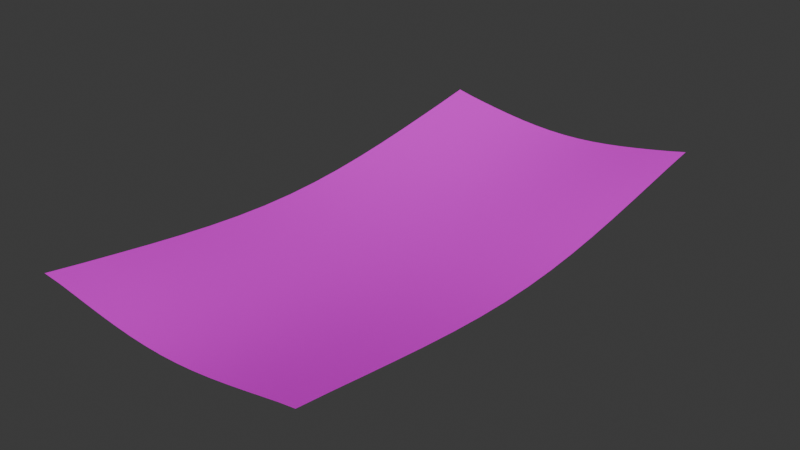 # Source: tente.blend  (saved by Blender 4.1.24; exported with 4.5.12 LTS)
import bpy
from mathutils import Matrix  # noqa: F401  (used for matrix-valued properties, if any)

bpy.ops.wm.read_factory_settings(use_empty=True)
scene = bpy.context.scene
scene.name = 'Scene'

# ---- collections
col_collection = bpy.data.collections.new('Collection'); scene.collection.children.link(col_collection)

# ---- images (referenced by path relative to the original .blend; pixels are not part of the script)
import os
ASSET_DIR = os.environ.get("B2B_ASSET_DIR", "")  # directory of the original .blend (textures are referenced by path, not embedded)
HERE = os.path.dirname(os.path.abspath(__file__))  # packed textures are extracted next to this script under _unpacked/

def load_image(name, relpath, width, height, colorspace="sRGB"):
    """Load a texture the original file referenced (path relative to the .blend, or extracted next to this script)."""
    p = next((c for c in (os.path.join(HERE, relpath), os.path.join(ASSET_DIR, relpath)) if relpath and os.path.exists(c)), "")
    if p:
        img = bpy.data.images.load(p, check_existing=True)
        img.name = name
    else:  # same state as the original file: an image datablock whose file is absent (Cycles renders it pink)
        img = bpy.data.images.new(name, width, height)
        img.source = "FILE"
        img.filepath = "//" + (relpath or name)
    img.colorspace_settings.name = colorspace
    return img
img_gros_plan_pile_feuilles_vertes_mot_germe_elles_1209827_7881_jpg = load_image('gros-plan-pile-feuilles-vertes-mot-germe-elles_1209827-7881.jpg', 'gros-plan-pile-feuilles-vertes-mot-germe-elles_1209827-7881.jpg', 1024, 1024, 'sRGB')

# ---- materials (node trees are filled in below, after node groups)
mat_material_001 = bpy.data.materials.new('Material.001')
mat_material_001.use_transparent_shadow = False

# ---- material node trees
mat_material_001.use_nodes = True; mat_material_001.node_tree.nodes.clear()
_N = mat_material_001.node_tree.nodes; _L = mat_material_001.node_tree.links
n0 = _N.new('ShaderNodeBsdfPrincipled'); n0.name = 'Principled BSDF'; n0.location = (10, 300)
n1 = _N.new('ShaderNodeOutputMaterial'); n1.name = 'Material Output'; n1.location = (300, 300)
n2 = _N.new('ShaderNodeTexImage'); n2.name = 'Image Texture'; n2.location = (-306, 275)
n2.image = img_gros_plan_pile_feuilles_vertes_mot_germe_elles_1209827_7881_jpg
_L.new(n0.outputs[0], n1.inputs[0])
_L.new(n2.outputs[0], n0.inputs[0])
n1.is_active_output = True

# ---- world
world_world = bpy.data.worlds.new('World'); scene.world = world_world
world_world.use_nodes = True; world_world.node_tree.nodes.clear()
_N = world_world.node_tree.nodes; _L = world_world.node_tree.links
n0 = _N.new('ShaderNodeOutputWorld'); n0.name = 'World Output'; n0.location = (300, 300)
n1 = _N.new('ShaderNodeBackground'); n1.name = 'Background'; n1.location = (10, 300)
n1.inputs[0].default_value = (0.05088, 0.05088, 0.05088, 1.0)
_L.new(n1.outputs[0], n0.inputs[0])
n0.is_active_output = True
world_world.color = (0.05088, 0.05088, 0.05088)
world_world.use_sun_shadow = False
world_world.sun_shadow_jitter_overblur = 0.0

# ---- meshes
me_plane_001 = bpy.data.meshes.new('Plane.001')
me_plane_001.from_pydata([(-1.0, -1.0, 9.537e-07), (1.0, -1.0, 9.537e-07), (-1.0, 1.0, 9.537e-07), (1.0, 1.0, 9.537e-07), (-0.9987, 0.0, -1.477), (5.96e-08, -0.998, -0.8716), (0.9987, 0.0, -1.477), (5.96e-08, 0.998, -0.8716), (5.96e-08, 0.0, -1.805), (-0.9968, -0.4995, -0.9929), (0.5002, -0.9965, -0.5949), (0.9968, 0.4995, -0.9929), (-0.5002, 0.9965, -0.5949), (-0.9968, 0.4995, -0.9929), (-0.5002, -0.9965, -0.5949), (0.9968, -0.4995, -0.9929), (0.5002, 0.9965, -0.5949), (5.96e-08, 0.5003, -1.493), (5.96e-08, -0.5003, -1.493), (-0.5007, 0.0, -1.698), (0.5007, 0.0, -1.698), (0.5006, -0.5003, -1.324), (-0.5006, -0.5003, -1.324), (-0.5006, 0.5003, -1.324), (0.5006, 0.5003, -1.324), (-0.9962, -0.7483, -0.5182), (0.7492, -0.9959, -0.3155), (0.9962, 0.7483, -0.5182), (-0.7492, 0.9959, -0.3155), (-0.9981, 0.2502, -1.344), (-0.2507, -0.9975, -0.7968), (0.9981, -0.2502, -1.344), (0.2507, 0.9975, -0.7968), (5.96e-08, 0.7493, -1.189), (5.96e-08, -0.2505, -1.721), (-0.7499, 0.0, -1.593), (0.2507, 0.0, -1.776), (-0.9981, -0.2502, -1.344), (0.2507, -0.9975, -0.7968), (0.9981, 0.2502, -1.344), (-0.2507, 0.9975, -0.7968), (-0.9962, 0.7483, -0.5182), (-0.7492, -0.9959, -0.3155), (0.9962, -0.7483, -0.5182), (0.7492, 0.9959, -0.3155), (5.96e-08, 0.2505, -1.721), (5.96e-08, -0.7493, -1.189), (-0.2507, 0.0, -1.776), (0.7499, 0.0, -1.593), (0.5007, -0.2506, -1.596), (0.5012, -0.7486, -0.9663), (0.2507, -0.5002, -1.447), (0.7491, -0.5004, -1.161), (-0.5007, -0.2506, -1.596), (-0.5012, -0.7486, -0.9663), (-0.7491, -0.5004, -1.161), (-0.2507, -0.5002, -1.447), (-0.5012, 0.7486, -0.9663), (-0.5007, 0.2506, -1.596), (-0.7491, 0.5004, -1.161), (-0.2507, 0.5002, -1.447), (0.5012, 0.7486, -0.9663), (0.5007, 0.2506, -1.596), (0.2507, 0.5002, -1.447), (0.7491, 0.5004, -1.161), (0.7496, 0.2506, -1.474), (0.2507, 0.2505, -1.687), (0.2511, 0.749, -1.128), (-0.2507, 0.2505, -1.687), (-0.7496, 0.2506, -1.474), (-0.7498, 0.7491, -0.7454), (-0.2511, -0.749, -1.128), (-0.7498, -0.7491, -0.7454), (-0.7496, -0.2506, -1.474), (0.7498, -0.7491, -0.7454), (0.2511, -0.749, -1.128), (0.2507, -0.2505, -1.687), (0.7496, -0.2506, -1.474), (-0.2507, -0.2505, -1.687), (-0.2511, 0.749, -1.128), (0.7498, 0.7491, -0.7454), (-0.9963, -0.8735, -0.2623), (0.8741, -0.9964, -0.1619), (0.9963, 0.8735, -0.2623), (-0.8741, 0.9964, -0.1619), (-0.9985, 0.1252, -1.443), (-0.1255, -0.9978, -0.8525), (0.9985, -0.1252, -1.443), (0.1255, 0.9978, -0.8525), (5.96e-08, 0.8736, -1.03), (5.96e-08, -0.1253, -1.783), (-0.8743, 0.0, -1.535), (0.1254, 0.0, -1.798), (-0.9975, -0.375, -1.19), (0.3756, -0.997, -0.7089), (0.9975, 0.375, -1.19), (-0.3756, 0.997, -0.7089), (-0.9962, 0.6239, -0.7651), (-0.6247, -0.9961, -0.4616), (0.9962, -0.6239, -0.7651), (0.6247, 0.9961, -0.4616), (5.96e-08, 0.3755, -1.621), (5.96e-08, -0.6248, -1.345), (-0.3758, 0.0, -1.742), (0.6254, -1.192e-07, -1.647), (0.5007, -0.1254, -1.672), (0.5008, -0.6246, -1.15), (0.1254, -0.5002, -1.481), (0.625, -0.5004, -1.245), (-0.5007, -0.1254, -1.672), (-0.5008, -0.6246, -1.15), (-0.873, -0.5, -1.077), (-0.3758, -0.5002, -1.393), (-0.5012, 0.8725, -0.78), (-0.5006, 0.3756, -1.476), (-0.873, 0.5, -1.077), (-0.3758, 0.5002, -1.393), (0.5012, 0.8725, -0.78), (0.5006, 0.3756, -1.476), (0.1254, 0.5002, -1.481), (0.625, 0.5004, -1.245), (-0.9962, -0.6239, -0.7651), (0.6247, -0.9961, -0.4616), (0.9962, 0.6239, -0.7651), (-0.6247, 0.9961, -0.4616), (-0.9975, 0.375, -1.19), (-0.3756, -0.997, -0.7089), (0.9975, -0.375, -1.19), (0.3756, 0.997, -0.7089), (5.96e-08, 0.6248, -1.345), (5.96e-08, -0.3755, -1.621), (-0.6254, 0.0, -1.647), (0.3758, 0.0, -1.742), (-0.9985, -0.1252, -1.443), (0.1255, -0.9978, -0.8525), (0.9985, 0.1252, -1.443), (-0.1255, 0.9978, -0.8525), (-0.9963, 0.8735, -0.2623), (-0.8741, -0.9964, -0.1619), (0.9963, -0.8735, -0.2623), (0.8741, 0.9964, -0.1619), (5.96e-08, 0.1253, -1.783), (5.96e-08, -0.8736, -1.03), (-0.1254, 0.0, -1.798), (0.8743, 0.0, -1.535), (0.5006, -0.3756, -1.476), (0.5012, -0.8725, -0.78), (0.3758, -0.5002, -1.393), (0.873, -0.5, -1.077), (-0.5006, -0.3756, -1.476), (-0.5012, -0.8725, -0.78), (-0.625, -0.5004, -1.245), (-0.1254, -0.5002, -1.481), (-0.5008, 0.6246, -1.15), (-0.5007, 0.1254, -1.672), (-0.625, 0.5004, -1.245), (-0.1254, 0.5002, -1.481), (0.5008, 0.6246, -1.15), (0.5007, 0.1254, -1.672), (0.3758, 0.5002, -1.393), (0.873, 0.5, -1.077), (0.7493, 0.3756, -1.337), (0.7498, 0.1253, -1.562), (0.6253, 0.2506, -1.537), (0.8739, 0.2504, -1.41), (0.2507, 0.3755, -1.582), (0.2507, 0.1253, -1.753), (0.1254, 0.2505, -1.712), (0.3759, 0.2505, -1.647), (0.2511, 0.8732, -0.9627), (0.2509, 0.6247, -1.292), (0.1256, 0.7492, -1.173), (0.3763, 0.7488, -1.058), (-0.2507, 0.3755, -1.582), (-0.2507, 0.1253, -1.753), (-0.3759, 0.2505, -1.647), (-0.1254, 0.2505, -1.712), (-0.7493, 0.3756, -1.337), (-0.7498, 0.1253, -1.562), (-0.8739, 0.2504, -1.41), (-0.6253, 0.2506, -1.537), (-0.7502, 0.8726, -0.5285), (-0.7491, 0.625, -0.9601), (-0.8732, 0.7492, -0.6301), (-0.6257, 0.7487, -0.86), (-0.2509, -0.6247, -1.292), (-0.2511, -0.8732, -0.9627), (-0.3763, -0.7488, -1.058), (-0.1256, -0.7492, -1.173), (-0.7491, -0.625, -0.9601), (-0.7502, -0.8726, -0.5285), (-0.8732, -0.7492, -0.6301), (-0.6257, -0.7487, -0.86), (-0.7498, -0.1253, -1.562), (-0.7493, -0.3756, -1.337), (-0.8739, -0.2504, -1.41), (-0.6253, -0.2506, -1.537), (0.7491, -0.625, -0.9601), (0.7502, -0.8726, -0.5285), (0.6257, -0.7487, -0.86), (0.8732, -0.7492, -0.6301), (0.2509, -0.6247, -1.292), (0.2511, -0.8732, -0.9627), (0.1256, -0.7492, -1.173), (0.3763, -0.7488, -1.058), (0.2507, -0.1253, -1.753), (0.2507, -0.3755, -1.582), (0.1254, -0.2505, -1.712), (0.3759, -0.2505, -1.647), (0.7498, -0.1253, -1.562), (0.7493, -0.3756, -1.337), (0.6253, -0.2506, -1.537), (0.8739, -0.2504, -1.41), (-0.2507, -0.1253, -1.753), (-0.2507, -0.3755, -1.582), (-0.3759, -0.2505, -1.647), (-0.1254, -0.2505, -1.712), (-0.2511, 0.8732, -0.9627), (-0.2509, 0.6247, -1.292), (-0.3763, 0.7488, -1.058), (-0.1256, 0.7492, -1.173), (0.7502, 0.8726, -0.5285), (0.7491, 0.625, -0.9601), (0.6257, 0.7487, -0.86), (0.8732, 0.7492, -0.6301), (0.8728, 0.6246, -0.862), (0.6252, 0.6248, -1.058), (0.6258, 0.8724, -0.6597), (-0.1255, 0.6248, -1.332), (-0.376, 0.6246, -1.23), (-0.3763, 0.8729, -0.8831), (-0.1254, -0.3755, -1.611), (-0.3758, -0.3755, -1.536), (-0.3758, -0.1253, -1.718), (0.8734, -0.3753, -1.264), (0.6251, -0.3757, -1.409), (0.6253, -0.1254, -1.619), (0.3758, -0.3755, -1.536), (0.1254, -0.3755, -1.611), (0.1254, -0.1253, -1.776), (0.3763, -0.8729, -0.8831), (0.1256, -0.8735, -1.013), (0.1255, -0.6248, -1.332), (0.8742, -0.8738, -0.392), (0.6258, -0.8724, -0.6597), (0.6252, -0.6248, -1.058), (-0.6251, -0.3757, -1.409), (-0.8734, -0.3753, -1.264), (-0.8742, -0.1253, -1.503), (-0.6258, -0.8724, -0.6597), (-0.8742, -0.8738, -0.392), (-0.8728, -0.6246, -0.862), (-0.1256, -0.8735, -1.013), (-0.3763, -0.8729, -0.8831), (-0.376, -0.6246, -1.23), (-0.6252, 0.6248, -1.058), (-0.8728, 0.6246, -0.862), (-0.8742, 0.8738, -0.392), (-0.6253, 0.1254, -1.619), (-0.8742, 0.1253, -1.503), (-0.8734, 0.3753, -1.264), (-0.1254, 0.1253, -1.776), (-0.3758, 0.1253, -1.718), (-0.3758, 0.3755, -1.536), (0.376, 0.6246, -1.23), (0.1255, 0.6248, -1.332), (0.1256, 0.8735, -1.013), (0.3758, 0.1253, -1.718), (0.1254, 0.1253, -1.776), (0.1254, 0.3755, -1.611), (0.8742, 0.1253, -1.503), (0.6253, 0.1254, -1.619), (0.6251, 0.3757, -1.409), (0.8734, 0.3753, -1.264), (0.3758, 0.3755, -1.536), (0.3763, 0.8729, -0.8831), (-0.1254, 0.3755, -1.611), (-0.6251, 0.3757, -1.409), (-0.6258, 0.8724, -0.6597), (-0.1255, -0.6248, -1.332), (-0.6252, -0.6248, -1.058), (-0.6253, -0.1254, -1.619), (0.8728, -0.6246, -0.862), (0.376, -0.6246, -1.23), (0.3758, -0.1253, -1.718), (0.8742, -0.1253, -1.503), (-0.1254, -0.1253, -1.776), (-0.1256, 0.8735, -1.013), (0.8742, 0.8738, -0.392)], [], [(288, 83, 3, 140), (287, 89, 7, 136), (286, 90, 8, 143), (285, 87, 6, 144), (284, 105, 20, 132), (283, 106, 21, 147), (282, 99, 15, 148), (281, 109, 19, 131), (280, 110, 22, 151), (279, 102, 18, 152), (278, 113, 12, 124), (277, 114, 23, 155), (276, 101, 17, 156), (275, 117, 16, 128), (274, 118, 24, 159), (273, 95, 11, 160), (272, 161, 64, 120), (271, 162, 65, 163), (270, 135, 39, 164), (269, 165, 63, 119), (268, 166, 66, 167), (267, 158, 62, 168), (266, 169, 32, 88), (265, 170, 67, 171), (264, 157, 61, 172), (263, 173, 60, 116), (262, 174, 68, 175), (261, 141, 45, 176), (260, 177, 59, 115), (259, 178, 69, 179), (258, 154, 58, 180), (257, 181, 28, 84), (256, 182, 70, 183), (255, 153, 57, 184), (254, 185, 56, 112), (253, 186, 71, 187), (252, 142, 46, 188), (251, 189, 55, 111), (250, 190, 72, 191), (249, 150, 54, 192), (248, 193, 35, 91), (247, 194, 73, 195), (246, 149, 53, 196), (245, 197, 52, 108), (244, 198, 74, 199), (243, 139, 43, 200), (242, 201, 51, 107), (241, 202, 75, 203), (240, 146, 50, 204), (239, 205, 36, 92), (238, 206, 76, 207), (237, 145, 49, 208), (236, 209, 48, 104), (235, 210, 77, 211), (234, 127, 31, 212), (233, 213, 47, 103), (232, 214, 78, 215), (231, 130, 34, 216), (230, 217, 40, 96), (229, 218, 79, 219), (228, 129, 33, 220), (227, 221, 44, 100), (226, 222, 80, 223), (225, 123, 27, 224), (222, 225, 224, 80), (64, 160, 225, 222), (160, 11, 123, 225), (157, 226, 223, 61), (24, 120, 226, 157), (120, 64, 222, 226), (117, 227, 100, 16), (61, 223, 227, 117), (223, 80, 221, 227), (218, 228, 220, 79), (60, 156, 228, 218), (156, 17, 129, 228), (153, 229, 219, 57), (23, 116, 229, 153), (116, 60, 218, 229), (113, 230, 96, 12), (57, 219, 230, 113), (219, 79, 217, 230), (214, 231, 216, 78), (56, 152, 231, 214), (152, 18, 130, 231), (149, 232, 215, 53), (22, 112, 232, 149), (112, 56, 214, 232), (109, 233, 103, 19), (53, 215, 233, 109), (215, 78, 213, 233), (210, 234, 212, 77), (52, 148, 234, 210), (148, 15, 127, 234), (145, 235, 211, 49), (21, 108, 235, 145), (108, 52, 210, 235), (105, 236, 104, 20), (49, 211, 236, 105), (211, 77, 209, 236), (206, 237, 208, 76), (51, 147, 237, 206), (147, 21, 145, 237), (130, 238, 207, 34), (18, 107, 238, 130), (107, 51, 206, 238), (90, 239, 92, 8), (34, 207, 239, 90), (207, 76, 205, 239), (202, 240, 204, 75), (38, 94, 240, 202), (94, 10, 146, 240), (142, 241, 203, 46), (5, 134, 241, 142), (134, 38, 202, 241), (102, 242, 107, 18), (46, 203, 242, 102), (203, 75, 201, 242), (198, 243, 200, 74), (26, 82, 243, 198), (82, 1, 139, 243), (146, 244, 199, 50), (10, 122, 244, 146), (122, 26, 198, 244), (106, 245, 108, 21), (50, 199, 245, 106), (199, 74, 197, 245), (194, 246, 196, 73), (55, 151, 246, 194), (151, 22, 149, 246), (93, 247, 195, 37), (9, 111, 247, 93), (111, 55, 194, 247), (133, 248, 91, 4), (37, 195, 248, 133), (195, 73, 193, 248), (190, 249, 192, 72), (42, 98, 249, 190), (98, 14, 150, 249), (81, 250, 191, 25), (0, 138, 250, 81), (138, 42, 190, 250), (121, 251, 111, 9), (25, 191, 251, 121), (191, 72, 189, 251), (186, 252, 188, 71), (30, 86, 252, 186), (86, 5, 142, 252), (150, 253, 187, 54), (14, 126, 253, 150), (126, 30, 186, 253), (110, 254, 112, 22), (54, 187, 254, 110), (187, 71, 185, 254), (182, 255, 184, 70), (59, 155, 255, 182), (155, 23, 153, 255), (97, 256, 183, 41), (13, 115, 256, 97), (115, 59, 182, 256), (137, 257, 84, 2), (41, 183, 257, 137), (183, 70, 181, 257), (178, 258, 180, 69), (35, 131, 258, 178), (131, 19, 154, 258), (85, 259, 179, 29), (4, 91, 259, 85), (91, 35, 178, 259), (125, 260, 115, 13), (29, 179, 260, 125), (179, 69, 177, 260), (174, 261, 176, 68), (47, 143, 261, 174), (143, 8, 141, 261), (154, 262, 175, 58), (19, 103, 262, 154), (103, 47, 174, 262), (114, 263, 116, 23), (58, 175, 263, 114), (175, 68, 173, 263), (170, 264, 172, 67), (63, 159, 264, 170), (159, 24, 157, 264), (129, 265, 171, 33), (17, 119, 265, 129), (119, 63, 170, 265), (89, 266, 88, 7), (33, 171, 266, 89), (171, 67, 169, 266), (166, 267, 168, 66), (36, 132, 267, 166), (132, 20, 158, 267), (141, 268, 167, 45), (8, 92, 268, 141), (92, 36, 166, 268), (101, 269, 119, 17), (45, 167, 269, 101), (167, 66, 165, 269), (162, 270, 164, 65), (48, 144, 270, 162), (144, 6, 135, 270), (158, 271, 163, 62), (20, 104, 271, 158), (104, 48, 162, 271), (118, 272, 120, 24), (62, 163, 272, 118), (163, 65, 161, 272), (161, 273, 160, 64), (65, 164, 273, 161), (164, 39, 95, 273), (165, 274, 159, 63), (66, 168, 274, 165), (168, 62, 118, 274), (169, 275, 128, 32), (67, 172, 275, 169), (172, 61, 117, 275), (173, 276, 156, 60), (68, 176, 276, 173), (176, 45, 101, 276), (177, 277, 155, 59), (69, 180, 277, 177), (180, 58, 114, 277), (181, 278, 124, 28), (70, 184, 278, 181), (184, 57, 113, 278), (185, 279, 152, 56), (71, 188, 279, 185), (188, 46, 102, 279), (189, 280, 151, 55), (72, 192, 280, 189), (192, 54, 110, 280), (193, 281, 131, 35), (73, 196, 281, 193), (196, 53, 109, 281), (197, 282, 148, 52), (74, 200, 282, 197), (200, 43, 99, 282), (201, 283, 147, 51), (75, 204, 283, 201), (204, 50, 106, 283), (205, 284, 132, 36), (76, 208, 284, 205), (208, 49, 105, 284), (209, 285, 144, 48), (77, 212, 285, 209), (212, 31, 87, 285), (213, 286, 143, 47), (78, 216, 286, 213), (216, 34, 90, 286), (217, 287, 136, 40), (79, 220, 287, 217), (220, 33, 89, 287), (221, 288, 140, 44), (80, 224, 288, 221), (224, 27, 83, 288)])
me_plane_001.polygons.foreach_set('use_smooth', [True] * 256)
_uv = me_plane_001.uv_layers.new(name='UVMap')
_uv.uv.foreach_set('vector', [0.9319, 3.28, 0.909, 3.477, 0.5967, 3.454, 0.6196, 3.257, -0.3553, 2.143, -0.4041, 2.338, -0.7116, 2.289, -0.6629, 2.094, 0.8691, 1.406, 0.6198, 1.398, 0.6332, 1.149, 0.8825, 1.157, 2.247, 0.2505, 2.496, 0.2505, 2.496, 0.5, 2.247, 0.5, 1.352, 1.189, 1.273, 1.378, 0.9754, 1.299, 1.054, 1.111, 1.359, -1.118, 1.436, -0.9289, 1.137, -0.8529, 1.061, -1.042, 2.247, -0.7476, 2.496, -0.7476, 2.496, -0.4981, 2.247, -0.4981, 0.431, -0.4912, 0.4994, -0.3003, 0.1978, -0.2318, 0.1294, -0.4228, -1.018, -0.7626, -0.9959, -0.5648, -1.308, -0.543, -1.33, -0.7408, 0.2505, -0.7476, 0.5, -0.7476, 0.5, -0.4981, 0.2505, -0.4981, -0.1604, 1.364, -0.2091, 1.559, -0.5167, 1.51, -0.468, 1.316, -1.435, 0.1731, -1.582, 0.3335, -1.835, 0.1865, -1.688, 0.02608, 0.2505, 1.249, 0.5, 1.249, 0.5, 1.498, 0.2505, 1.498, 1.024, 2.489, 1.001, 2.687, 0.6885, 2.664, 0.7114, 2.466, 1.249, 1.249, 1.498, 1.249, 1.498, 1.498, 1.249, 1.498, 0.8939, 1.689, 0.8602, 1.886, 0.5494, 1.852, 0.5832, 1.655, 0.9613, 1.296, 0.9276, 1.492, 0.6169, 1.459, 0.6506, 1.262, 1.583, 1.363, 1.549, 1.56, 1.238, 1.526, 1.272, 1.329, 1.515, 1.757, 1.482, 1.953, 1.171, 1.92, 1.205, 1.723, 0.7495, 1.249, 0.9991, 1.249, 0.9991, 1.498, 0.7495, 1.498, 0.9136, 0.6553, 0.835, 0.8437, 0.5374, 0.7652, 0.616, 0.5767, 1.365, 0.5434, 1.141, 0.456, 1.279, 0.2319, 1.503, 0.3194, 1.07, 2.093, 1.047, 2.291, 0.7344, 2.268, 0.7573, 2.071, 0.6438, 1.593, 0.4046, 1.536, 0.4939, 1.297, 0.7331, 1.354, 1.648, 2.535, 1.625, 2.732, 1.313, 2.71, 1.336, 2.512, -0.2486, 1.249, 0.0009492, 1.249, 0.0009492, 1.498, -0.2486, 1.498, -0.03531, 0.02751, 0.03311, 0.2184, -0.2685, 0.2869, -0.3369, 0.09593, 0.8958, 0.9079, 0.6465, 0.8994, 0.6599, 0.6501, 0.9092, 0.6586, -1.141, -0.1477, -1.288, 0.0127, -1.541, -0.1343, -1.394, -0.2947, -0.634, 0.1464, -0.781, 0.3068, -1.034, 0.1597, -0.8873, -0.000683, -0.1462, 1.488, -0.3804, 1.419, -0.2722, 1.185, -0.03801, 1.253, -1.247, 2.247, -0.9972, 2.247, -0.9972, 2.496, -1.247, 2.496, -1.247, 1.748, -0.9972, 1.748, -0.9972, 1.997, -1.247, 1.997, 0.4547, 1.462, 0.406, 1.656, 0.09841, 1.608, 0.1471, 1.413, -0.2486, -0.7476, 0.0009492, -0.7476, 0.0009492, -0.4981, -0.2486, -0.4981, -0.2486, -1.247, 0.0009492, -1.247, 0.0009492, -0.9972, -0.2486, -0.9972, 0.2505, -1.247, 0.5, -1.247, 0.5, -0.9972, 0.2505, -0.9972, -1.061, -1.158, -1.039, -0.9604, -1.352, -0.9386, -1.374, -1.136, -0.03378, -0.8603, -0.2805, -0.8902, -0.2332, -1.137, 0.01345, -1.107, -0.5271, -0.9201, -0.7738, -0.95, -0.7266, -1.197, -0.4799, -1.167, -1.247, 0.2505, -0.9972, 0.2505, -0.9972, 0.5, -1.247, 0.5, -1.247, -0.2486, -0.9972, -0.2486, -0.9972, 0.0009492, -1.247, 0.0009492, -0.7476, -0.2486, -0.4981, -0.2486, -0.4981, 0.0009492, -0.7476, 0.0009492, 1.512, -0.7398, 1.588, -0.5507, 1.289, -0.4747, 1.213, -0.6638, 2.109, -0.8919, 2.185, -0.7028, 1.886, -0.6267, 1.81, -0.8158, 2.247, -1.247, 2.496, -1.247, 2.496, -0.9972, 2.247, -0.9972, 0.7495, -0.7476, 0.9991, -0.7476, 0.9991, -0.4981, 0.7495, -0.4981, 0.7495, -1.247, 0.9991, -1.247, 0.9991, -0.9972, 0.7495, -0.9972, 1.957, -1.27, 2.033, -1.081, 1.734, -1.005, 1.658, -1.194, 0.3705, 1.39, 0.1212, 1.381, 0.1346, 1.132, 0.3839, 1.14, 0.7495, -0.2486, 0.9991, -0.2486, 0.9991, 0.0009492, 0.7495, 0.0009492, 1.249, -0.2486, 1.498, -0.2486, 1.498, 0.0009492, 1.249, 0.0009492, 1.748, 0.2505, 1.997, 0.2505, 1.997, 0.5, 1.748, 0.5, 1.748, -0.2486, 1.997, -0.2486, 1.997, 0.0009492, 1.748, 0.0009492, 2.247, -0.2486, 2.496, -0.2486, 2.496, 0.0009492, 2.247, 0.0009492, 0.5678, -0.1093, 0.6363, 0.08161, 0.3347, 0.15, 0.2663, -0.04091, -0.2486, -0.2486, 0.0009492, -0.2486, 0.0009492, 0.0009492, -0.2486, 0.0009492, 0.2505, -0.2486, 0.5, -0.2486, 0.5, 0.0009492, 0.2505, 0.0009492, -0.2579, 1.754, -0.3066, 1.948, -0.6142, 1.9, -0.5654, 1.705, 0.3572, 1.851, 0.3085, 2.046, 0.000949, 1.997, 0.04968, 1.802, 0.2598, 2.241, 0.211, 2.435, -0.09651, 2.387, -0.04778, 2.192, 0.9778, 2.884, 0.9549, 3.082, 0.6426, 3.059, 0.6655, 2.861, 1.602, 2.93, 1.579, 3.128, 1.267, 3.105, 1.29, 2.907, 1.556, 3.326, 1.533, 3.523, 1.221, 3.5, 1.244, 3.303, 1.579, 3.128, 1.556, 3.326, 1.244, 3.303, 1.267, 3.105, 1.997, 1.498, 2.247, 1.498, 2.247, 1.748, 1.997, 1.748, 2.247, 1.498, 2.496, 1.498, 2.496, 1.748, 2.247, 1.748, 1.625, 2.732, 1.602, 2.93, 1.29, 2.907, 1.313, 2.71, 1.498, 1.498, 1.748, 1.498, 1.748, 1.748, 1.498, 1.748, 1.748, 1.498, 1.997, 1.498, 1.997, 1.748, 1.748, 1.748, 1.001, 2.687, 0.9778, 2.884, 0.6655, 2.861, 0.6885, 2.664, 1.313, 2.71, 1.29, 2.907, 0.9778, 2.884, 1.001, 2.687, 1.29, 2.907, 1.267, 3.105, 0.9549, 3.082, 0.9778, 2.884, 0.3085, 2.046, 0.2598, 2.241, -0.04778, 2.192, 0.000949, 1.997, 0.6161, 2.095, 0.5673, 2.289, 0.2598, 2.241, 0.3085, 2.046, 0.5673, 2.289, 0.5186, 2.484, 0.211, 2.435, 0.2598, 2.241, 0.406, 1.656, 0.3572, 1.851, 0.04968, 1.802, 0.09841, 1.608, 0.7135, 1.705, 0.6648, 1.9, 0.3572, 1.851, 0.406, 1.656, 0.6648, 1.9, 0.6161, 2.095, 0.3085, 2.046, 0.3572, 1.851, -0.2091, 1.559, -0.2579, 1.754, -0.5654, 1.705, -0.5167, 1.51, 0.09841, 1.608, 0.04968, 1.802, -0.2579, 1.754, -0.2091, 1.559, 0.04968, 1.802, 0.000949, 1.997, -0.3066, 1.948, -0.2579, 1.754, 0.0009492, -0.2486, 0.2505, -0.2486, 0.2505, 0.0009492, 0.0009492, 0.0009492, 0.0009492, -0.4981, 0.2505, -0.4981, 0.2505, -0.2486, 0.0009492, -0.2486, 0.2505, -0.4981, 0.5, -0.4981, 0.5, -0.2486, 0.2505, -0.2486, -0.4981, -0.2486, -0.2486, -0.2486, -0.2486, 0.0009492, -0.4981, 0.0009492, -1.308, -0.543, -1.286, -0.3452, -1.599, -0.3234, -1.621, -0.5212, -0.2486, -0.4981, 0.0009492, -0.4981, 0.0009492, -0.2486, -0.2486, -0.2486, 0.4994, -0.3003, 0.5678, -0.1093, 0.2663, -0.04091, 0.1978, -0.2318, 0.801, -0.3687, 0.8694, -0.1778, 0.5678, -0.1093, 0.4994, -0.3003, 0.8694, -0.1778, 0.9378, 0.01319, 0.6363, 0.08161, 0.5678, -0.1093, 1.997, -0.2486, 2.247, -0.2486, 2.247, 0.0009492, 1.997, 0.0009492, 1.997, -0.4981, 2.247, -0.4981, 2.247, -0.2486, 1.997, -0.2486, 2.247, -0.4981, 2.496, -0.4981, 2.496, -0.2486, 2.247, -0.2486, 1.498, -0.2486, 1.748, -0.2486, 1.748, 0.0009492, 1.498, 0.0009492, 1.498, -0.4981, 1.748, -0.4981, 1.748, -0.2486, 1.498, -0.2486, 1.748, -0.4981, 1.997, -0.4981, 1.997, -0.2486, 1.748, -0.2486, 1.498, 0.2505, 1.748, 0.2505, 1.748, 0.5, 1.498, 0.5, 1.498, 0.0009492, 1.748, 0.0009492, 1.748, 0.2505, 1.498, 0.2505, 1.748, 0.0009492, 1.997, 0.0009492, 1.997, 0.2505, 1.748, 0.2505, 0.9991, -0.2486, 1.249, -0.2486, 1.249, 0.0009492, 0.9991, 0.0009492, 0.9991, -0.4981, 1.249, -0.4981, 1.249, -0.2486, 0.9991, -0.2486, 1.249, -0.4981, 1.498, -0.4981, 1.498, -0.2486, 1.249, -0.2486, 0.5, -0.2486, 0.7495, -0.2486, 0.7495, 0.0009492, 0.5, 0.0009492, 0.5, -0.4981, 0.7495, -0.4981, 0.7495, -0.2486, 0.5, -0.2486, 0.7495, -0.4981, 0.9991, -0.4981, 0.9991, -0.2486, 0.7495, -0.2486, 0.6198, 1.398, 0.3705, 1.39, 0.3839, 1.14, 0.6332, 1.149, 1.075, 0.3951, 1.143, 0.586, 0.8415, 0.6544, 0.7731, 0.4635, 1.143, 0.586, 1.212, 0.7769, 0.9099, 0.8454, 0.8415, 0.6544, 1.881, -1.459, 1.957, -1.27, 1.658, -1.194, 1.582, -1.383, 0.9991, -1.496, 1.249, -1.496, 1.249, -1.247, 0.9991, -1.247, 1.249, -1.496, 1.498, -1.496, 1.498, -1.247, 1.249, -1.247, 0.5, -1.247, 0.7495, -1.247, 0.7495, -0.9972, 0.5, -0.9972, 0.5, -1.496, 0.7495, -1.496, 0.7495, -1.247, 0.5, -1.247, 0.7495, -1.496, 0.9991, -1.496, 0.9991, -1.247, 0.7495, -1.247, 0.5, -0.7476, 0.7495, -0.7476, 0.7495, -0.4981, 0.5, -0.4981, 0.5, -0.9972, 0.7495, -0.9972, 0.7495, -0.7476, 0.5, -0.7476, 0.7495, -0.9972, 0.9991, -0.9972, 0.9991, -0.7476, 0.7495, -0.7476, 2.185, -0.7028, 2.261, -0.5137, 1.962, -0.4376, 1.886, -0.6267, 1.997, -1.496, 2.247, -1.496, 2.247, -1.247, 1.997, -1.247, 2.247, -1.496, 2.496, -1.496, 2.496, -1.247, 2.247, -1.247, 2.033, -1.081, 2.109, -0.8919, 1.81, -0.8158, 1.734, -1.005, 1.498, -1.496, 1.748, -1.496, 1.748, -1.247, 1.498, -1.247, 1.748, -1.496, 1.997, -1.496, 1.997, -1.247, 1.748, -1.247, 1.436, -0.9289, 1.512, -0.7398, 1.213, -0.6638, 1.137, -0.8529, 1.734, -1.005, 1.81, -0.8158, 1.512, -0.7398, 1.436, -0.9289, 1.81, -0.8158, 1.886, -0.6267, 1.588, -0.5507, 1.512, -0.7398, -0.9972, -0.2486, -0.7476, -0.2486, -0.7476, 0.0009492, -0.9972, 0.0009492, -1.352, -0.9386, -1.33, -0.7408, -1.642, -0.719, -1.664, -0.9168, -1.33, -0.7408, -1.308, -0.543, -1.621, -0.5212, -1.642, -0.719, -1.496, -0.2486, -1.247, -0.2486, -1.247, 0.0009492, -1.496, 0.0009492, -1.396, -1.334, -1.374, -1.136, -1.686, -1.115, -1.708, -1.312, -1.374, -1.136, -1.352, -0.9386, -1.664, -0.9168, -1.686, -1.115, -1.496, 0.2505, -1.247, 0.2505, -1.247, 0.5, -1.496, 0.5, -1.496, 0.0009492, -1.247, 0.0009492, -1.247, 0.2505, -1.496, 0.2505, -1.247, 0.0009492, -0.9972, 0.0009492, -0.9972, 0.2505, -1.247, 0.2505, -0.2805, -0.8902, -0.5271, -0.9201, -0.4799, -1.167, -0.2332, -1.137, -0.3277, -0.6435, -0.5744, -0.6734, -0.5271, -0.9201, -0.2805, -0.8902, -0.5744, -0.6734, -0.821, -0.7033, -0.7738, -0.95, -0.5271, -0.9201, 0.2129, -0.8304, -0.03378, -0.8603, 0.01345, -1.107, 0.2601, -1.077, 0.1657, -0.5837, -0.08101, -0.6136, -0.03378, -0.8603, 0.2129, -0.8304, -0.08101, -0.6136, -0.3277, -0.6435, -0.2805, -0.8902, -0.03378, -0.8603, -1.083, -1.356, -1.061, -1.158, -1.374, -1.136, -1.396, -1.334, -0.7707, -1.378, -0.7489, -1.18, -1.061, -1.158, -1.083, -1.356, -0.7489, -1.18, -0.7271, -0.9822, -1.039, -0.9604, -1.061, -1.158, 0.0009492, -1.247, 0.2505, -1.247, 0.2505, -0.9972, 0.0009492, -0.9972, 0.0009492, -1.496, 0.2505, -1.496, 0.2505, -1.247, 0.0009492, -1.247, 0.2505, -1.496, 0.5, -1.496, 0.5, -1.247, 0.2505, -1.247, -0.7738, -0.95, -1.02, -0.9799, -0.9733, -1.227, -0.7266, -1.197, -0.821, -0.7033, -1.068, -0.7332, -1.02, -0.9799, -0.7738, -0.95, -0.2486, -1.496, 0.0009492, -1.496, 0.0009492, -1.247, -0.2486, -1.247, -0.9959, -0.5648, -0.9741, -0.367, -1.286, -0.3452, -1.308, -0.543, -0.6835, -0.5866, -0.6617, -0.3888, -0.9741, -0.367, -0.9959, -0.5648, -0.2486, -0.9972, 0.0009492, -0.9972, 0.0009492, -0.7476, -0.2486, -0.7476, 0.5034, 1.267, 0.4547, 1.462, 0.1471, 1.413, 0.1959, 1.218, 0.811, 1.316, 0.7622, 1.51, 0.4547, 1.462, 0.5034, 1.267, 0.7622, 1.51, 0.7135, 1.705, 0.406, 1.656, 0.4547, 1.462, -1.496, 1.748, -1.247, 1.748, -1.247, 1.997, -1.496, 1.997, -1.496, 1.498, -1.247, 1.498, -1.247, 1.748, -1.496, 1.748, -1.247, 1.498, -0.9972, 1.498, -0.9972, 1.748, -1.247, 1.748, -1.496, 2.247, -1.247, 2.247, -1.247, 2.496, -1.496, 2.496, -1.496, 1.997, -1.247, 1.997, -1.247, 2.247, -1.496, 2.247, -1.247, 1.997, -0.9972, 1.997, -0.9972, 2.247, -1.247, 2.247, -0.781, 0.3068, -0.928, 0.4672, -1.181, 0.3201, -1.034, 0.1597, -0.5276, 0.4538, -0.6747, 0.6142, -0.928, 0.4672, -0.781, 0.3068, 0.1294, -0.4228, 0.1978, -0.2318, -0.1037, -0.1634, -0.1721, -0.3544, -0.4869, -0.01407, -0.634, 0.1464, -0.8873, -0.000683, -0.7403, -0.1611, -1.496, 0.5, -1.247, 0.5, -1.247, 0.7495, -1.496, 0.7495, -1.247, 0.5, -0.9972, 0.5, -0.9972, 0.7495, -1.247, 0.7495, -0.9937, -0.3081, -1.141, -0.1477, -1.394, -0.2947, -1.247, -0.4552, -0.7403, -0.1611, -0.8873, -0.000683, -1.141, -0.1477, -0.9937, -0.3081, -0.8873, -0.000683, -1.034, 0.1597, -1.288, 0.0127, -1.141, -0.1477, 0.03311, 0.2184, 0.1015, 0.4094, -0.2, 0.4778, -0.2685, 0.2869, 0.3347, 0.15, 0.4031, 0.341, 0.1015, 0.4094, 0.03311, 0.2184, 0.8825, 1.157, 0.6332, 1.149, 0.6465, 0.8994, 0.8958, 0.9079, -0.3804, 1.419, -0.6146, 1.351, -0.5064, 1.116, -0.2722, 1.185, 0.1978, -0.2318, 0.2663, -0.04091, -0.03531, 0.02751, -0.1037, -0.1634, 0.2663, -0.04091, 0.3347, 0.15, 0.03311, 0.2184, -0.03531, 0.02751, -0.4981, 1.249, -0.2486, 1.249, -0.2486, 1.498, -0.4981, 1.498, -1.328, 0.4806, -1.475, 0.641, -1.729, 0.4939, -1.582, 0.3335, -1.475, 0.641, -1.622, 0.8014, -1.876, 0.6544, -1.729, 0.4939, 1.671, 2.337, 1.648, 2.535, 1.336, 2.512, 1.359, 2.314, 0.9991, 1.498, 1.249, 1.498, 1.249, 1.748, 0.9991, 1.748, 1.249, 1.498, 1.498, 1.498, 1.498, 1.748, 1.249, 1.748, 0.211, 2.435, 0.1623, 2.63, -0.1452, 2.581, -0.09651, 2.387, 0.5186, 2.484, 0.4699, 2.679, 0.1623, 2.63, 0.211, 2.435, 0.4699, 2.679, 0.4211, 2.874, 0.1136, 2.825, 0.1623, 2.63, -0.4041, 2.338, -0.4528, 2.533, -0.7604, 2.484, -0.7116, 2.289, -0.09651, 2.387, -0.1452, 2.581, -0.4528, 2.533, -0.4041, 2.338, 0.7331, 1.354, 0.4939, 1.297, 0.5831, 1.058, 0.8224, 1.115, 0.835, 0.8437, 0.7564, 1.032, 0.4588, 0.9536, 0.5374, 0.7652, 1.133, 0.9223, 1.054, 1.111, 0.7564, 1.032, 0.835, 0.8437, 1.054, 1.111, 0.9754, 1.299, 0.6778, 1.221, 0.7564, 1.032, 0.6465, 0.8994, 0.3972, 0.891, 0.4106, 0.6417, 0.6599, 0.6501, 0.6332, 1.149, 0.3839, 1.14, 0.3972, 0.891, 0.6465, 0.8994, 1.211, 0.7339, 1.133, 0.9223, 0.835, 0.8437, 0.9136, 0.6553, 0.5, 1.249, 0.7495, 1.249, 0.7495, 1.498, 0.5, 1.498, 0.5, 0.9991, 0.7495, 0.9991, 0.7495, 1.249, 0.5, 1.249, 0.7495, 0.9991, 0.9991, 0.9991, 0.9991, 1.249, 0.7495, 1.249, 1.549, 1.56, 1.515, 1.757, 1.205, 1.723, 1.238, 1.526, 1.86, 1.594, 1.826, 1.79, 1.515, 1.757, 1.549, 1.56, 1.826, 1.79, 1.792, 1.987, 1.482, 1.953, 1.515, 1.757, 1.616, 1.166, 1.583, 1.363, 1.272, 1.329, 1.306, 1.133, 1.498, 0.5, 1.748, 0.5, 1.748, 0.7495, 1.498, 0.7495, 1.893, 1.397, 1.86, 1.594, 1.549, 1.56, 1.583, 1.363, 0.9951, 1.099, 0.9613, 1.296, 0.6506, 1.262, 0.6843, 1.065, 1.306, 1.133, 1.272, 1.329, 0.9613, 1.296, 0.9951, 1.099, 1.272, 1.329, 1.238, 1.526, 0.9276, 1.492, 0.9613, 1.296, 0.9276, 1.492, 0.8939, 1.689, 0.5832, 1.655, 0.6169, 1.459, 1.238, 1.526, 1.205, 1.723, 0.8939, 1.689, 0.9276, 1.492, 1.205, 1.723, 1.171, 1.92, 0.8602, 1.886, 0.8939, 1.689, 0.9991, 1.249, 1.249, 1.249, 1.249, 1.498, 0.9991, 1.498, 1.727, 0.4068, 1.503, 0.3194, 1.641, 0.09534, 1.865, 0.1828, 1.339, 0.9359, 1.306, 1.133, 0.9951, 1.099, 1.029, 0.9022, 1.047, 2.291, 1.024, 2.489, 0.7114, 2.466, 0.7344, 2.268, 1.359, 2.314, 1.336, 2.512, 1.024, 2.489, 1.047, 2.291, 1.336, 2.512, 1.313, 2.71, 1.001, 2.687, 1.024, 2.489, 0.0009492, 1.249, 0.2505, 1.249, 0.2505, 1.498, 0.0009492, 1.498, 0.0009492, 0.9991, 0.2505, 0.9991, 0.2505, 1.249, 0.0009492, 1.249, 0.2505, 0.9991, 0.5, 0.9991, 0.5, 1.249, 0.2505, 1.249, -1.288, 0.0127, -1.435, 0.1731, -1.688, 0.02608, -1.541, -0.1343, -1.034, 0.1597, -1.181, 0.3201, -1.435, 0.1731, -1.288, 0.0127, -1.181, 0.3201, -1.328, 0.4806, -1.582, 0.3335, -1.435, 0.1731, -0.1117, 1.17, -0.1604, 1.364, -0.468, 1.316, -0.4192, 1.121, 0.1959, 1.218, 0.1471, 1.413, -0.1604, 1.364, -0.1117, 1.17, 0.1471, 1.413, 0.09841, 1.608, -0.2091, 1.559, -0.1604, 1.364, 0.0009492, -0.7476, 0.2505, -0.7476, 0.2505, -0.4981, 0.0009492, -0.4981, 0.0009492, -0.9972, 0.2505, -0.9972, 0.2505, -0.7476, 0.0009492, -0.7476, 0.2505, -0.9972, 0.5, -0.9972, 0.5, -0.7476, 0.2505, -0.7476, -1.039, -0.9604, -1.018, -0.7626, -1.33, -0.7408, -1.352, -0.9386, -0.7271, -0.9822, -0.7053, -0.7844, -1.018, -0.7626, -1.039, -0.9604, -0.7053, -0.7844, -0.6835, -0.5866, -0.9959, -0.5648, -1.018, -0.7626, -0.9972, 0.2505, -0.7476, 0.2505, -0.7476, 0.5, -0.9972, 0.5, -0.9972, 0.0009492, -0.7476, 0.0009492, -0.7476, 0.2505, -0.9972, 0.2505, 0.7326, -0.5596, 0.801, -0.3687, 0.4994, -0.3003, 0.431, -0.4912, 1.588, -0.5507, 1.664, -0.3616, 1.365, -0.2856, 1.289, -0.4747, 1.886, -0.6267, 1.962, -0.4376, 1.664, -0.3616, 1.588, -0.5507, 2.247, -0.9972, 2.496, -0.9972, 2.496, -0.7476, 2.247, -0.7476, 1.283, -1.307, 1.359, -1.118, 1.061, -1.042, 0.9848, -1.231, 1.582, -1.383, 1.658, -1.194, 1.359, -1.118, 1.283, -1.307, 1.658, -1.194, 1.734, -1.005, 1.436, -0.9289, 1.359, -1.118, 1.43, 1.001, 1.352, 1.189, 1.054, 1.111, 1.133, 0.9223, 0.9991, 0.0009492, 1.249, 0.0009492, 1.249, 0.2505, 0.9991, 0.2505, 1.249, 0.0009492, 1.498, 0.0009492, 1.498, 0.2505, 1.249, 0.2505, 1.997, 0.2505, 2.247, 0.2505, 2.247, 0.5, 1.997, 0.5, 1.997, 0.0009492, 2.247, 0.0009492, 2.247, 0.2505, 1.997, 0.2505, 2.247, 0.0009492, 2.496, 0.0009492, 2.496, 0.2505, 2.247, 0.2505, 0.6363, 0.08161, 0.7047, 0.2725, 0.4031, 0.341, 0.3347, 0.15, 0.9378, 0.01319, 1.006, 0.2041, 0.7047, 0.2725, 0.6363, 0.08161, 1.006, 0.2041, 1.075, 0.3951, 0.7731, 0.4635, 0.7047, 0.2725, -0.3066, 1.948, -0.3553, 2.143, -0.6629, 2.094, -0.6142, 1.9, 0.000949, 1.997, -0.04778, 2.192, -0.3553, 2.143, -0.3066, 1.948, -0.04778, 2.192, -0.09651, 2.387, -0.4041, 2.338, -0.3553, 2.143, 0.9549, 3.082, 0.9319, 3.28, 0.6196, 3.257, 0.6426, 3.059, 1.267, 3.105, 1.244, 3.303, 0.9319, 3.28, 0.9549, 3.082, 1.244, 3.303, 1.221, 3.5, 0.909, 3.477, 0.9319, 3.28])
me_plane_001.materials.append(mat_material_001)
me_plane_001.update()

# ---- objects
ob_plane_001 = bpy.data.objects.new('Plane.001', me_plane_001)

# ---- transforms, parenting, visibility, modifiers, constraints
ob_plane_001.location = (-6.412, 13.61, 12.25)
ob_plane_001.scale = (6.688, 13.12, 1.0)
_vg = ob_plane_001.vertex_groups.new(name='Group')

# ---- collection membership
col_collection.objects.link(ob_plane_001)

# ---- scene / render settings (as saved in the file)
scene.frame_start = 1; scene.frame_end = 250; scene.frame_set(1)
scene.render.engine = 'BLENDER_EEVEE_NEXT'
scene.cycles.sampling_pattern = 'TABULATED_SOBOL'
scene.eevee.ray_tracing_options.trace_max_roughness = 0.0
bpy.context.view_layer.update()

# ---- added for rendering (the .blend has no active camera and no usable light): camera, sun
cam_auto = bpy.data.cameras.new('AutoCamera')
cam_auto.lens = 50.0
cam_auto.sensor_width = 36.0
cam_auto.clip_end = 1000.0
ob_auto_camera = bpy.data.objects.new('AutoCamera', cam_auto)
scene.collection.objects.link(ob_auto_camera)
ob_auto_camera.location = (20.8824, -19.1407, 33.1789)
ob_auto_camera.rotation_euler = (1.09748, -7.21219e-08, 0.694738)
scene.camera = ob_auto_camera
light_auto_sun = bpy.data.lights.new('AutoSun', 'SUN')
light_auto_sun.energy = 3.0
light_auto_sun.angle = 0.0523599
ob_auto_sun = bpy.data.objects.new('AutoSun', light_auto_sun)
scene.collection.objects.link(ob_auto_sun)
ob_auto_sun.rotation_euler = (0.872665, 0.174533, 0.523599)
bpy.context.view_layer.update()
